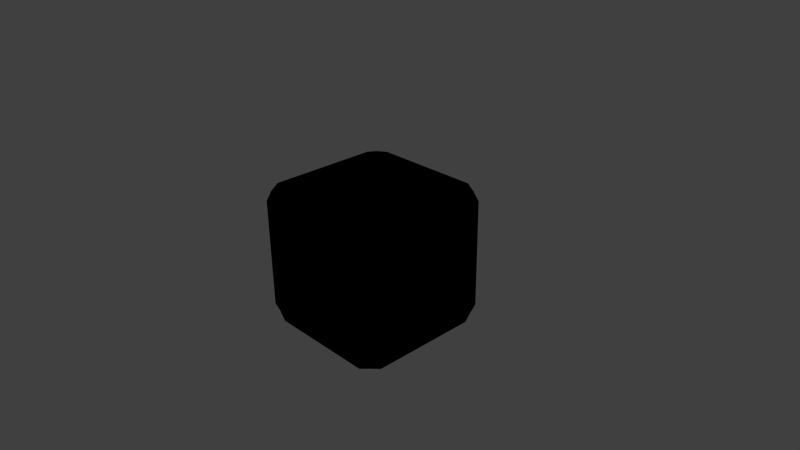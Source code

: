 # Source: shader_example_-_minimal_-_textured_and_semitransparent.blend  (saved by Blender 2.76.0; exported with 4.5.12 LTS)
import bpy
from mathutils import Matrix  # noqa: F401  (used for matrix-valued properties, if any)

bpy.ops.wm.read_factory_settings(use_empty=True)
scene = bpy.context.scene
scene.name = 'Scene'

# ---- collections
col_collection_1 = bpy.data.collections.new('Collection 1'); scene.collection.children.link(col_collection_1)

# ---- materials (node trees are filled in below, after node groups)
mat_material = bpy.data.materials.new('Material')
mat_material.alpha_threshold = 0.0
mat_material.use_transparent_shadow = False
mat_material.diffuse_color = (0.84, 0.84, 0.84, 1.0)
mat_material.specular_color = (0.997, 0.997, 0.997)
mat_material.roughness = 0.5
mat_material.specular_intensity = 0.77
mat_material.line_color = (0.0, 0.0, 0.0, 1.0)

# ---- material node trees
mat_material.use_nodes = True; mat_material.node_tree.nodes.clear()
_N = mat_material.node_tree.nodes; _L = mat_material.node_tree.links
n0 = _N.new('NodeUndefined'); n0.name = 'Geometry'; n0.location = (-492, 287)
n1 = _N.new('NodeUndefined'); n1.name = 'Material'; n1.location = (35, 389)
n1.inputs[1].default_value = (0.997, 0.997, 0.997, 1.0)
n1.inputs[2].default_value = 0.87
n2 = _N.new('NodeUndefined'); n2.name = 'Output'; n2.location = (358, 345)
n3 = _N.new('NodeUndefined'); n3.name = 'Texture'; n3.location = (-224, 397)
_L.new(n1.outputs[0], n2.inputs[0])
_L.new(n0.outputs[5], n1.inputs[3])
_L.new(n0.outputs[4], n3.inputs[0])
_L.new(n3.outputs[1], n1.inputs[0])
_L.new(n1.outputs[1], n2.inputs[1])

# ---- world
world_world = bpy.data.worlds.new('World'); scene.world = world_world
world_world.color = (0.05088, 0.05088, 0.05088)
world_world.use_sun_shadow = False
world_world.sun_shadow_jitter_overblur = 0.0
world_world.cycles.sampling_method = 'MANUAL'
world_world.cycles.sample_map_resolution = 256

# ---- cameras
cam_camera = bpy.data.cameras.new('Camera')
cam_camera.clip_end = 100.0
cam_camera.lens = 35.0
cam_camera.sensor_width = 32.0
cam_camera.sensor_height = 18.0
cam_camera.ortho_scale = 7.314
cam_camera.dof.focus_distance = 0.0
cam_camera.dof.aperture_fstop = 128.0

# ---- lights
light_lamp = bpy.data.lights.new('Lamp', 'POINT')
light_lamp.transmission_factor = 0.0
light_lamp.cutoff_distance = 30.0
light_lamp.energy = 100.0
light_lamp.shadow_buffer_clip_start = 1.001
light_lamp.shadow_soft_size = 0.1
light_lamp.shadow_maximum_resolution = 0.006
light_lamp.use_absolute_resolution = True
light_lamp.cycles.use_multiple_importance_sampling = False

# ---- meshes
me_cube = bpy.data.meshes.new('Cube')
me_cube.from_pydata([(0.25, 0.25, -1.0), (0.75, 0.25, -1.0), (0.25, 0.75, -1.0), (0.75, 0.75, -1.0), (0.25, -0.25, -1.0), (0.25, -0.75, -1.0), (0.75, -0.25, -1.0), (0.75, -0.75, -1.0), (-0.25, -0.25, -1.0), (-0.75, -0.25, -1.0), (-0.25, -0.75, -1.0), (-0.75, -0.75, -1.0), (-0.25, 0.25, -1.0), (-0.25, 0.75, -1.0), (-0.75, 0.25, -1.0), (-0.75, 0.75, -1.0), (0.25, 0.25, 1.0), (0.25, 0.75, 1.0), (0.75, 0.25, 1.0), (0.75, 0.75, 1.0), (-0.25, 0.25, 1.0), (-0.75, 0.25, 1.0), (-0.25, 0.75, 1.0), (-0.75, 0.75, 1.0), (-0.25, -0.25, 1.0), (-0.25, -0.75, 1.0), (-0.75, -0.25, 1.0), (-0.75, -0.75, 1.0), (0.25, -0.25, 1.0), (0.75, -0.25, 1.0), (0.25, -0.75, 1.0), (0.75, -0.75, 1.0), (1.0, 0.25, -0.25), (1.0, 0.75, -0.25), (1.0, 0.25, -0.75), (1.0, 0.75, -0.75), (1.0, 0.25, 0.25), (1.0, 0.25, 0.75), (1.0, 0.75, 0.25), (1.0, 0.75, 0.75), (1.0, -0.25, 0.25), (1.0, -0.75, 0.25), (1.0, -0.25, 0.75), (1.0, -0.75, 0.75), (1.0, -0.25, -0.25), (1.0, -0.25, -0.75), (1.0, -0.75, -0.25), (1.0, -0.75, -0.75), (0.25, -1.0, -0.25), (0.75, -1.0, -0.25), (0.25, -1.0, -0.75), (0.75, -1.0, -0.75), (0.25, -1.0, 0.25), (0.25, -1.0, 0.75), (0.75, -1.0, 0.25), (0.75, -1.0, 0.75), (-0.25, -1.0, 0.25), (-0.75, -1.0, 0.25), (-0.25, -1.0, 0.75), (-0.75, -1.0, 0.75), (-0.25, -1.0, -0.25), (-0.25, -1.0, -0.75), (-0.75, -1.0, -0.25), (-0.75, -1.0, -0.75), (-1.0, -0.25, -0.25), (-1.0, -0.75, -0.25), (-1.0, -0.25, -0.75), (-1.0, -0.75, -0.75), (-1.0, -0.25, 0.25), (-1.0, -0.25, 0.75), (-1.0, -0.75, 0.25), (-1.0, -0.75, 0.75), (-1.0, 0.25, 0.25), (-1.0, 0.75, 0.25), (-1.0, 0.25, 0.75), (-1.0, 0.75, 0.75), (-1.0, 0.25, -0.25), (-1.0, 0.25, -0.75), (-1.0, 0.75, -0.25), (-1.0, 0.75, -0.75), (0.25, 1.0, 0.25), (0.75, 1.0, 0.25), (0.25, 1.0, 0.75), (0.75, 1.0, 0.75), (0.25, 1.0, -0.25), (0.25, 1.0, -0.75), (0.75, 1.0, -0.25), (0.75, 1.0, -0.75), (-0.25, 1.0, -0.25), (-0.75, 1.0, -0.25), (-0.25, 1.0, -0.75), (-0.75, 1.0, -0.75), (-0.25, 1.0, 0.25), (-0.25, 1.0, 0.75), (-0.75, 1.0, 0.25), (-0.75, 1.0, 0.75), (0.25, 7.451e-08, -1.0), (0.75, 0.0, -1.0), (0.5, 0.25, -1.0), (0.25, 0.5, -1.0), (0.5, 0.75, -1.0), (0.75, 0.5, -1.0), (2.235e-08, -0.25, -1.0), (-3.353e-08, -0.75, -1.0), (0.25, -0.5, -1.0), (0.5, -0.25, -1.0), (0.75, -0.5, -1.0), (0.5, -0.75, -1.0), (-0.25, 1.453e-07, -1.0), (-0.75, 2.161e-07, -1.0), (-0.5, -0.25, -1.0), (-0.25, -0.5, -1.0), (-0.5, -0.75, -1.0), (-0.75, -0.5, -1.0), (8.941e-08, 0.25, -1.0), (1.527e-07, 0.75, -1.0), (-0.25, 0.5, -1.0), (-0.5, 0.25, -1.0), (-0.75, 0.5, -1.0), (-0.5, 0.75, -1.0), (-2.98e-08, 0.25, 1.0), (1.676e-07, 0.75, 1.0), (0.25, 0.5, 1.0), (0.5, 0.25, 1.0), (0.75, 0.5, 1.0), (0.5, 0.75, 1.0), (-0.25, -8.941e-08, 1.0), (-0.75, 8.941e-08, 1.0), (-0.5, 0.25, 1.0), (-0.25, 0.5, 1.0), (-0.5, 0.75, 1.0), (-0.75, 0.5, 1.0), (-2.123e-07, -0.25, 1.0), (-4.023e-07, -0.75, 1.0), (-0.25, -0.5, 1.0), (-0.5, -0.25, 1.0), (-0.75, -0.5, 1.0), (-0.5, -0.75, 1.0), (0.25, -2.794e-07, 1.0), (0.75, -4.731e-07, 1.0), (0.5, -0.25, 1.0), (0.25, -0.5, 1.0), (0.5, -0.75, 1.0), (0.75, -0.5, 1.0), (1.0, 0.25, 0.0), (1.0, 0.75, 0.0), (1.0, 0.5, -0.25), (1.0, 0.25, -0.5), (1.0, 0.5, -0.75), (1.0, 0.75, -0.5), (1.0, -3.427e-07, 0.25), (1.0, -4.806e-07, 0.75), (1.0, 0.25, 0.5), (1.0, 0.5, 0.25), (1.0, 0.75, 0.5), (1.0, 0.5, 0.75), (1.0, -0.25, 0.0), (1.0, -0.75, 0.0), (1.0, -0.5, 0.25), (1.0, -0.25, 0.5), (1.0, -0.5, 0.75), (1.0, -0.75, 0.5), (1.0, -2.235e-07, -0.25), (1.0, -8.941e-08, -0.75), (1.0, -0.25, -0.5), (1.0, -0.5, -0.25), (1.0, -0.75, -0.5), (1.0, -0.5, -0.75), (0.25, -1.0, 0.0), (0.75, -1.0, 0.0), (0.5, -1.0, -0.25), (0.25, -1.0, -0.5), (0.5, -1.0, -0.75), (0.75, -1.0, -0.5), (-3.502e-07, -1.0, 0.25), (-4.545e-07, -1.0, 0.75), (0.25, -1.0, 0.5), (0.5, -1.0, 0.25), (0.75, -1.0, 0.5), (0.5, -1.0, 0.75), (-0.25, -1.0, 0.0), (-0.75, -1.0, 0.0), (-0.5, -1.0, 0.25), (-0.25, -1.0, 0.5), (-0.5, -1.0, 0.75), (-0.75, -1.0, 0.5), (-2.384e-07, -1.0, -0.25), (-1.192e-07, -1.0, -0.75), (-0.25, -1.0, -0.5), (-0.5, -1.0, -0.25), (-0.75, -1.0, -0.5), (-0.5, -1.0, -0.75), (-1.0, -0.25, 0.0), (-1.0, -0.75, 0.0), (-1.0, -0.5, -0.25), (-1.0, -0.25, -0.5), (-1.0, -0.5, -0.75), (-1.0, -0.75, -0.5), (-1.0, 2.198e-07, 0.25), (-1.0, 1.974e-07, 0.75), (-1.0, -0.25, 0.5), (-1.0, -0.5, 0.25), (-1.0, -0.75, 0.5), (-1.0, -0.5, 0.75), (-1.0, 0.25, 0.0), (-1.0, 0.75, 0.0), (-1.0, 0.5, 0.25), (-1.0, 0.25, 0.5), (-1.0, 0.5, 0.75), (-1.0, 0.75, 0.5), (-1.0, 2.272e-07, -0.25), (-1.0, 2.347e-07, -0.75), (-1.0, 0.25, -0.5), (-1.0, 0.5, -0.25), (-1.0, 0.75, -0.5), (-1.0, 0.5, -0.75), (0.25, 1.0, 0.0), (0.75, 1.0, 0.0), (0.5, 1.0, 0.25), (0.25, 1.0, 0.5), (0.5, 1.0, 0.75), (0.75, 1.0, 0.5), (2.123e-07, 1.0, -0.25), (1.9e-07, 1.0, -0.75), (0.25, 1.0, -0.5), (0.5, 1.0, -0.25), (0.75, 1.0, -0.5), (0.5, 1.0, -0.75), (-0.25, 1.0, 0.0), (-0.75, 1.0, 0.0), (-0.5, 1.0, -0.25), (-0.25, 1.0, -0.5), (-0.5, 1.0, -0.75), (-0.75, 1.0, -0.5), (2.347e-07, 1.0, 0.25), (2.57e-07, 1.0, 0.75), (-0.25, 1.0, 0.5), (-0.5, 1.0, 0.25), (-0.75, 1.0, 0.5), (-0.5, 1.0, 0.75), (0.9375, 0.75, -0.9375), (0.9375, 0.25, -0.9375), (0.9375, -0.25, -0.9375), (0.9375, -0.75, -0.9375), (0.75, 0.9375, -0.9375), (0.25, 0.9375, -0.9375), (-0.25, 0.9375, -0.9375), (-0.75, 0.9375, -0.9375), (0.9375, 0.9375, -0.75), (0.9375, 0.9375, -0.25), (0.9375, 0.9375, 0.25), (0.9375, 0.9375, 0.75), (0.75, -0.9375, -0.9375), (0.25, -0.9375, -0.9375), (-0.25, -0.9375, -0.9375), (-0.75, -0.9375, -0.9375), (0.9375, -0.9375, -0.75), (0.9375, -0.9375, -0.25), (0.9375, -0.9375, 0.25), (0.9375, -0.9375, 0.75), (-0.9375, -0.75, -0.9375), (-0.9375, -0.25, -0.9375), (-0.9375, 0.25, -0.9375), (-0.9375, 0.75, -0.9375), (-0.9375, -0.9375, -0.75), (-0.9375, -0.9375, -0.25), (-0.9375, -0.9375, 0.25), (-0.9375, -0.9375, 0.75), (-0.9375, 0.9375, -0.75), (-0.9375, 0.9375, -0.25), (-0.9375, 0.9375, 0.25), (-0.9375, 0.9375, 0.75), (0.9375, 0.75, 0.9375), (0.9375, 0.25, 0.9375), (0.9375, -0.25, 0.9375), (0.9375, -0.75, 0.9375), (0.75, 0.9375, 0.9375), (0.25, 0.9375, 0.9375), (-0.25, 0.9375, 0.9375), (-0.75, 0.9375, 0.9375), (0.75, -0.9375, 0.9375), (0.25, -0.9375, 0.9375), (-0.25, -0.9375, 0.9375), (-0.75, -0.9375, 0.9375), (-0.9375, -0.75, 0.9375), (-0.9375, -0.25, 0.9375), (-0.9375, 0.25, 0.9375), (-0.9375, 0.75, 0.9375), (5.402e-08, 1.118e-07, -1.0), (0.5, 3.632e-08, -1.0), (-1.863e-09, -0.5, -1.0), (-0.5, 1.807e-07, -1.0), (1.201e-07, 0.5, -1.0), (0.5, 0.5, -1.0), (0.5, -0.5, -1.0), (-0.5, -0.5, -1.0), (-0.5, 0.5, -1.0), (-1.22e-07, -1.825e-07, 1.0), (6.799e-08, 0.5, 1.0), (-0.5, 0.0, 1.0), (-3.073e-07, -0.5, 1.0), (0.5, -3.744e-07, 1.0), (0.5, 0.5, 1.0), (-0.5, 0.5, 1.0), (-0.5, -0.5, 1.0), (0.5, -0.5, 1.0), (1.0, -2.827e-07, 0.0), (1.0, 0.5, 0.0), (1.0, -4.061e-07, 0.5), (1.0, -0.5, 0.0), (1.0, -1.565e-07, -0.5), (1.0, 0.5, -0.5), (1.0, 0.5, 0.5), (1.0, -0.5, 0.5), (1.0, -0.5, -0.5), (-2.887e-07, -1.0, 0.0), (0.5, -1.0, 0.0), (-4.042e-07, -1.0, 0.5), (-0.5, -1.0, 0.0), (-1.788e-07, -1.0, -0.5), (0.5, -1.0, -0.5), (0.5, -1.0, 0.5), (-0.5, -1.0, 0.5), (-0.5, -1.0, -0.5), (-1.0, 2.24e-07, 0.0), (-1.0, -0.5, 0.0), (-1.0, 2.086e-07, 0.5), (-1.0, 0.5, 0.0), (-1.0, 2.291e-07, -0.5), (-1.0, -0.5, -0.5), (-1.0, -0.5, 0.5), (-1.0, 0.5, 0.5), (-1.0, 0.5, -0.5), (2.291e-07, 1.0, 0.0), (0.5, 1.0, 0.0), (1.965e-07, 1.0, -0.5), (-0.5, 1.0, 0.0), (2.449e-07, 1.0, 0.5), (0.5, 1.0, 0.5), (0.5, 1.0, -0.5), (-0.5, 1.0, -0.5), (-0.5, 1.0, 0.5), (0.9375, 0.5, -0.9375), (0.9375, -4.005e-08, -0.9375), (0.9375, -0.5, -0.9375), (0.5, 0.9375, -0.9375), (1.76e-07, 0.9375, -0.9375), (-0.5, 0.9375, -0.9375), (0.9375, 0.9375, -0.5), (0.9375, 0.9375, 0.0), (0.9375, 0.9375, 0.5), (0.5, -0.9375, -0.9375), (-6.985e-08, -0.9375, -0.9375), (-0.5, -0.9375, -0.9375), (0.9375, -0.9375, -0.5), (0.9375, -0.9375, 0.0), (0.9375, -0.9375, 0.5), (-0.9375, -0.5, -0.9375), (-0.9375, 2.403e-07, -0.9375), (-0.9375, 0.5, -0.9375), (-0.9375, -0.9375, -0.5), (-0.9375, -0.9375, 0.0), (-0.9375, -0.9375, 0.5), (-0.9375, 0.9375, -0.5), (-0.9375, 0.9375, 0.0), (-0.9375, 0.9375, 0.5), (0.9375, 0.5, 0.9375), (0.9375, -5.215e-07, 0.9375), (0.9375, -0.5, 0.9375), (0.5, 0.9375, 0.9375), (2.412e-07, 0.9375, 0.9375), (-0.5, 0.9375, 0.9375), (0.5, -0.9375, 0.9375), (-4.675e-07, -0.9375, 0.9375), (-0.5, -0.9375, 0.9375), (-0.9375, -0.5, 0.9375), (-0.9375, 1.63e-07, 0.9375), (-0.9375, 0.5, 0.9375), (0.8889, 0.8889, -0.8889), (0.8889, -0.8889, -0.8889), (-0.8889, -0.8889, -0.8889), (-0.8889, 0.8889, -0.8889), (0.8889, 0.8889, 0.8889), (0.8889, -0.8889, 0.8889), (-0.8889, -0.8889, 0.8889), (-0.8889, 0.8889, 0.8889)], [], [(0, 96, 288, 114), (0, 114, 292, 99), (0, 99, 293, 98), (0, 98, 289, 96), (1, 97, 289, 98), (1, 98, 293, 101), (1, 101, 342, 241), (1, 241, 343, 97), (2, 99, 292, 115), (2, 115, 346, 245), (2, 245, 345, 100), (2, 100, 293, 99), (3, 101, 293, 100), (3, 100, 345, 244), (3, 244, 378, 240), (3, 240, 342, 101), (4, 102, 288, 96), (4, 96, 289, 105), (4, 105, 294, 104), (4, 104, 290, 102), (5, 103, 290, 104), (5, 104, 294, 107), (5, 107, 351, 253), (5, 253, 352, 103), (6, 105, 289, 97), (6, 97, 343, 242), (6, 242, 344, 106), (6, 106, 294, 105), (7, 107, 294, 106), (7, 106, 344, 243), (7, 243, 379, 252), (7, 252, 351, 107), (8, 108, 288, 102), (8, 102, 290, 111), (8, 111, 295, 110), (8, 110, 291, 108), (9, 109, 291, 110), (9, 110, 295, 113), (9, 113, 357, 261), (9, 261, 358, 109), (10, 111, 290, 103), (10, 103, 352, 254), (10, 254, 353, 112), (10, 112, 295, 111), (11, 113, 295, 112), (11, 112, 353, 255), (11, 255, 380, 260), (11, 260, 357, 113), (12, 114, 288, 108), (12, 108, 291, 117), (12, 117, 296, 116), (12, 116, 292, 114), (13, 115, 292, 116), (13, 116, 296, 119), (13, 119, 347, 246), (13, 246, 346, 115), (14, 117, 291, 109), (14, 109, 358, 262), (14, 262, 359, 118), (14, 118, 296, 117), (15, 119, 296, 118), (15, 118, 359, 263), (15, 263, 381, 247), (15, 247, 347, 119), (16, 120, 297, 138), (16, 138, 301, 123), (16, 123, 302, 122), (16, 122, 298, 120), (17, 121, 298, 122), (17, 122, 302, 125), (17, 125, 369, 277), (17, 277, 370, 121), (18, 123, 301, 139), (18, 139, 367, 273), (18, 273, 366, 124), (18, 124, 302, 123), (19, 125, 302, 124), (19, 124, 366, 272), (19, 272, 382, 276), (19, 276, 369, 125), (20, 126, 297, 120), (20, 120, 298, 129), (20, 129, 303, 128), (20, 128, 299, 126), (21, 127, 299, 128), (21, 128, 303, 131), (21, 131, 377, 286), (21, 286, 376, 127), (22, 129, 298, 121), (22, 121, 370, 278), (22, 278, 371, 130), (22, 130, 303, 129), (23, 131, 303, 130), (23, 130, 371, 279), (23, 279, 385, 287), (23, 287, 377, 131), (24, 132, 297, 126), (24, 126, 299, 135), (24, 135, 304, 134), (24, 134, 300, 132), (25, 133, 300, 134), (25, 134, 304, 137), (25, 137, 374, 282), (25, 282, 373, 133), (26, 135, 299, 127), (26, 127, 376, 285), (26, 285, 375, 136), (26, 136, 304, 135), (27, 137, 304, 136), (27, 136, 375, 284), (27, 284, 384, 283), (27, 283, 374, 137), (28, 138, 297, 132), (28, 132, 300, 141), (28, 141, 305, 140), (28, 140, 301, 138), (29, 139, 301, 140), (29, 140, 305, 143), (29, 143, 368, 274), (29, 274, 367, 139), (30, 141, 300, 133), (30, 133, 373, 281), (30, 281, 372, 142), (30, 142, 305, 141), (31, 143, 305, 142), (31, 142, 372, 280), (31, 280, 383, 275), (31, 275, 368, 143), (32, 144, 306, 162), (32, 162, 310, 147), (32, 147, 311, 146), (32, 146, 307, 144), (33, 145, 307, 146), (33, 146, 311, 149), (33, 149, 348, 249), (33, 249, 349, 145), (34, 147, 310, 163), (34, 163, 343, 241), (34, 241, 342, 148), (34, 148, 311, 147), (35, 149, 311, 148), (35, 148, 342, 240), (35, 240, 378, 248), (35, 248, 348, 149), (36, 150, 306, 144), (36, 144, 307, 153), (36, 153, 312, 152), (36, 152, 308, 150), (37, 151, 308, 152), (37, 152, 312, 155), (37, 155, 366, 273), (37, 273, 367, 151), (38, 153, 307, 145), (38, 145, 349, 250), (38, 250, 350, 154), (38, 154, 312, 153), (39, 155, 312, 154), (39, 154, 350, 251), (39, 251, 382, 272), (39, 272, 366, 155), (40, 156, 306, 150), (40, 150, 308, 159), (40, 159, 313, 158), (40, 158, 309, 156), (41, 157, 309, 158), (41, 158, 313, 161), (41, 161, 356, 258), (41, 258, 355, 157), (42, 159, 308, 151), (42, 151, 367, 274), (42, 274, 368, 160), (42, 160, 313, 159), (43, 161, 313, 160), (43, 160, 368, 275), (43, 275, 383, 259), (43, 259, 356, 161), (44, 162, 306, 156), (44, 156, 309, 165), (44, 165, 314, 164), (44, 164, 310, 162), (45, 163, 310, 164), (45, 164, 314, 167), (45, 167, 344, 242), (45, 242, 343, 163), (46, 165, 309, 157), (46, 157, 355, 257), (46, 257, 354, 166), (46, 166, 314, 165), (47, 167, 314, 166), (47, 166, 354, 256), (47, 256, 379, 243), (47, 243, 344, 167), (48, 168, 315, 186), (48, 186, 319, 171), (48, 171, 320, 170), (48, 170, 316, 168), (49, 169, 316, 170), (49, 170, 320, 173), (49, 173, 354, 257), (49, 257, 355, 169), (50, 171, 319, 187), (50, 187, 352, 253), (50, 253, 351, 172), (50, 172, 320, 171), (51, 173, 320, 172), (51, 172, 351, 252), (51, 252, 379, 256), (51, 256, 354, 173), (52, 174, 315, 168), (52, 168, 316, 177), (52, 177, 321, 176), (52, 176, 317, 174), (53, 175, 317, 176), (53, 176, 321, 179), (53, 179, 372, 281), (53, 281, 373, 175), (54, 177, 316, 169), (54, 169, 355, 258), (54, 258, 356, 178), (54, 178, 321, 177), (55, 179, 321, 178), (55, 178, 356, 259), (55, 259, 383, 280), (55, 280, 372, 179), (56, 180, 315, 174), (56, 174, 317, 183), (56, 183, 322, 182), (56, 182, 318, 180), (57, 181, 318, 182), (57, 182, 322, 185), (57, 185, 362, 266), (57, 266, 361, 181), (58, 183, 317, 175), (58, 175, 373, 282), (58, 282, 374, 184), (58, 184, 322, 183), (59, 185, 322, 184), (59, 184, 374, 283), (59, 283, 384, 267), (59, 267, 362, 185), (60, 186, 315, 180), (60, 180, 318, 189), (60, 189, 323, 188), (60, 188, 319, 186), (61, 187, 319, 188), (61, 188, 323, 191), (61, 191, 353, 254), (61, 254, 352, 187), (62, 189, 318, 181), (62, 181, 361, 265), (62, 265, 360, 190), (62, 190, 323, 189), (63, 191, 323, 190), (63, 190, 360, 264), (63, 264, 380, 255), (63, 255, 353, 191), (64, 192, 324, 210), (64, 210, 328, 195), (64, 195, 329, 194), (64, 194, 325, 192), (65, 193, 325, 194), (65, 194, 329, 197), (65, 197, 360, 265), (65, 265, 361, 193), (66, 195, 328, 211), (66, 211, 358, 261), (66, 261, 357, 196), (66, 196, 329, 195), (67, 197, 329, 196), (67, 196, 357, 260), (67, 260, 380, 264), (67, 264, 360, 197), (68, 198, 324, 192), (68, 192, 325, 201), (68, 201, 330, 200), (68, 200, 326, 198), (69, 199, 326, 200), (69, 200, 330, 203), (69, 203, 375, 285), (69, 285, 376, 199), (70, 201, 325, 193), (70, 193, 361, 266), (70, 266, 362, 202), (70, 202, 330, 201), (71, 203, 330, 202), (71, 202, 362, 267), (71, 267, 384, 284), (71, 284, 375, 203), (72, 204, 324, 198), (72, 198, 326, 207), (72, 207, 331, 206), (72, 206, 327, 204), (73, 205, 327, 206), (73, 206, 331, 209), (73, 209, 365, 270), (73, 270, 364, 205), (74, 207, 326, 199), (74, 199, 376, 286), (74, 286, 377, 208), (74, 208, 331, 207), (75, 209, 331, 208), (75, 208, 377, 287), (75, 287, 385, 271), (75, 271, 365, 209), (76, 210, 324, 204), (76, 204, 327, 213), (76, 213, 332, 212), (76, 212, 328, 210), (77, 211, 328, 212), (77, 212, 332, 215), (77, 215, 359, 262), (77, 262, 358, 211), (78, 213, 327, 205), (78, 205, 364, 269), (78, 269, 363, 214), (78, 214, 332, 213), (79, 215, 332, 214), (79, 214, 363, 268), (79, 268, 381, 263), (79, 263, 359, 215), (80, 216, 333, 234), (80, 234, 337, 219), (80, 219, 338, 218), (80, 218, 334, 216), (81, 217, 334, 218), (81, 218, 338, 221), (81, 221, 350, 250), (81, 250, 349, 217), (82, 219, 337, 235), (82, 235, 370, 277), (82, 277, 369, 220), (82, 220, 338, 219), (83, 221, 338, 220), (83, 220, 369, 276), (83, 276, 382, 251), (83, 251, 350, 221), (84, 222, 333, 216), (84, 216, 334, 225), (84, 225, 339, 224), (84, 224, 335, 222), (85, 223, 335, 224), (85, 224, 339, 227), (85, 227, 345, 245), (85, 245, 346, 223), (86, 225, 334, 217), (86, 217, 349, 249), (86, 249, 348, 226), (86, 226, 339, 225), (87, 227, 339, 226), (87, 226, 348, 248), (87, 248, 378, 244), (87, 244, 345, 227), (88, 228, 333, 222), (88, 222, 335, 231), (88, 231, 340, 230), (88, 230, 336, 228), (89, 229, 336, 230), (89, 230, 340, 233), (89, 233, 363, 269), (89, 269, 364, 229), (90, 231, 335, 223), (90, 223, 346, 246), (90, 246, 347, 232), (90, 232, 340, 231), (91, 233, 340, 232), (91, 232, 347, 247), (91, 247, 381, 268), (91, 268, 363, 233), (92, 234, 333, 228), (92, 228, 336, 237), (92, 237, 341, 236), (92, 236, 337, 234), (93, 235, 337, 236), (93, 236, 341, 239), (93, 239, 371, 278), (93, 278, 370, 235), (94, 237, 336, 229), (94, 229, 364, 270), (94, 270, 365, 238), (94, 238, 341, 237), (95, 239, 341, 238), (95, 238, 365, 271), (95, 271, 385, 279), (95, 279, 371, 239)])
_uv = me_cube.uv_layers.new(name='UVMap')
_uv.uv.foreach_set('vector', [0.125, 0.7917, 0.1667, 0.7917, 0.1667, 0.8333, 0.125, 0.8333, 0.125, 0.7917, 0.125, 0.8333, 0.08333, 0.8333, 0.08333, 0.7917, 0.125, 0.7917, 0.08333, 0.7917, 0.08333, 0.75, 0.125, 0.75, 0.125, 0.7917, 0.125, 0.75, 0.1667, 0.75, 0.1667, 0.7917, 0.125, 0.7083, 0.1667, 0.7083, 0.1667, 0.75, 0.125, 0.75, 0.125, 0.7083, 0.125, 0.75, 0.08333, 0.75, 0.08333, 0.7083, 0.125, 0.7083, 0.08333, 0.7083, 0.08333, 0.6667, 0.125, 0.6667, 0.125, 0.7083, 0.125, 0.6667, 0.1667, 0.6667, 0.1667, 0.7083, 0.04167, 0.7917, 0.08333, 0.7917, 0.08333, 0.8333, 0.04167, 0.8333, 0.04167, 0.7917, 0.04167, 0.8333, 9.74e-09, 0.8333, 1.203e-08, 0.7917, 0.04167, 0.7917, 1.203e-08, 0.7917, 1.426e-08, 0.75, 0.04167, 0.75, 0.04167, 0.7917, 0.04167, 0.75, 0.08333, 0.75, 0.08333, 0.7917, 0.04167, 0.7083, 0.08333, 0.7083, 0.08333, 0.75, 0.04167, 0.75, 0.04167, 0.7083, 0.04167, 0.75, 1.426e-08, 0.75, 1.645e-08, 0.7083, 0.04167, 0.7083, 1.645e-08, 0.7083, 1.863e-08, 0.6667, 0.04167, 0.6667, 0.04167, 0.7083, 0.04167, 0.6667, 0.08333, 0.6667, 0.08333, 0.7083, 0.2083, 0.7917, 0.2083, 0.8333, 0.1667, 0.8333, 0.1667, 0.7917, 0.2083, 0.7917, 0.1667, 0.7917, 0.1667, 0.75, 0.2083, 0.75, 0.2083, 0.7917, 0.2083, 0.75, 0.25, 0.75, 0.25, 0.7917, 0.2083, 0.7917, 0.25, 0.7917, 0.25, 0.8333, 0.2083, 0.8333, 0.2917, 0.7917, 0.2917, 0.8333, 0.25, 0.8333, 0.25, 0.7917, 0.2917, 0.7917, 0.25, 0.7917, 0.25, 0.75, 0.2917, 0.75, 0.2917, 0.7917, 0.2917, 0.75, 0.3333, 0.75, 0.3333, 0.7917, 0.2917, 0.7917, 0.3333, 0.7917, 0.3333, 0.8333, 0.2917, 0.8333, 0.2083, 0.7083, 0.2083, 0.75, 0.1667, 0.75, 0.1667, 0.7083, 0.2083, 0.7083, 0.1667, 0.7083, 0.1667, 0.6667, 0.2083, 0.6667, 0.2083, 0.7083, 0.2083, 0.6667, 0.25, 0.6667, 0.25, 0.7083, 0.2083, 0.7083, 0.25, 0.7083, 0.25, 0.75, 0.2083, 0.75, 0.2917, 0.7083, 0.2917, 0.75, 0.25, 0.75, 0.25, 0.7083, 0.2917, 0.7083, 0.25, 0.7083, 0.25, 0.6667, 0.2917, 0.6667, 0.2917, 0.7083, 0.2917, 0.6667, 0.3333, 0.6667, 0.3333, 0.7083, 0.2917, 0.7083, 0.3333, 0.7083, 0.3333, 0.75, 0.2917, 0.75, 0.2083, 0.875, 0.1667, 0.875, 0.1667, 0.8333, 0.2083, 0.8333, 0.2083, 0.875, 0.2083, 0.8333, 0.25, 0.8333, 0.25, 0.875, 0.2083, 0.875, 0.25, 0.875, 0.25, 0.9167, 0.2083, 0.9167, 0.2083, 0.875, 0.2083, 0.9167, 0.1667, 0.9167, 0.1667, 0.875, 0.2083, 0.9583, 0.1667, 0.9583, 0.1667, 0.9167, 0.2083, 0.9167, 0.2083, 0.9583, 0.2083, 0.9167, 0.25, 0.9167, 0.25, 0.9583, 0.2083, 0.9583, 0.25, 0.9583, 0.25, 1.0, 0.2083, 1.0, 0.2083, 0.9583, 0.2083, 1.0, 0.1667, 1.0, 0.1667, 0.9583, 0.2917, 0.875, 0.25, 0.875, 0.25, 0.8333, 0.2917, 0.8333, 0.2917, 0.875, 0.2917, 0.8333, 0.3333, 0.8333, 0.3333, 0.875, 0.2917, 0.875, 0.3333, 0.875, 0.3333, 0.9167, 0.2917, 0.9167, 0.2917, 0.875, 0.2917, 0.9167, 0.25, 0.9167, 0.25, 0.875, 0.2917, 0.9583, 0.25, 0.9583, 0.25, 0.9167, 0.2917, 0.9167, 0.2917, 0.9583, 0.2917, 0.9167, 0.3333, 0.9167, 0.3333, 0.9583, 0.2917, 0.9583, 0.3333, 0.9583, 0.3333, 1.0, 0.2917, 1.0, 0.2917, 0.9583, 0.2917, 1.0, 0.25, 1.0, 0.25, 0.9583, 0.125, 0.875, 0.125, 0.8333, 0.1667, 0.8333, 0.1667, 0.875, 0.125, 0.875, 0.1667, 0.875, 0.1667, 0.9167, 0.125, 0.9167, 0.125, 0.875, 0.125, 0.9167, 0.08333, 0.9167, 0.08333, 0.875, 0.125, 0.875, 0.08333, 0.875, 0.08333, 0.8333, 0.125, 0.8333, 0.04167, 0.875, 0.04167, 0.8333, 0.08333, 0.8333, 0.08333, 0.875, 0.04167, 0.875, 0.08333, 0.875, 0.08333, 0.9167, 0.04167, 0.9167, 0.04167, 0.875, 0.04167, 0.9167, 4.948e-09, 0.9167, 7.373e-09, 0.875, 0.04167, 0.875, 7.373e-09, 0.875, 9.74e-09, 0.8333, 0.04167, 0.8333, 0.125, 0.9583, 0.125, 0.9167, 0.1667, 0.9167, 0.1667, 0.9583, 0.125, 0.9583, 0.1667, 0.9583, 0.1667, 1.0, 0.125, 1.0, 0.125, 0.9583, 0.125, 1.0, 0.08333, 1.0, 0.08333, 0.9583, 0.125, 0.9583, 0.08333, 0.9583, 0.08333, 0.9167, 0.125, 0.9167, 0.04167, 0.9583, 0.04167, 0.9167, 0.08333, 0.9167, 0.08333, 0.9583, 0.04167, 0.9583, 0.08333, 0.9583, 0.08333, 1.0, 0.04167, 1.0, 0.04167, 0.9583, 0.04167, 1.0, 0.0, 1.0, 2.484e-09, 0.9583, 0.04167, 0.9583, 2.484e-09, 0.9583, 4.948e-09, 0.9167, 0.04167, 0.9167, 0.2083, 0.4583, 0.2083, 0.5, 0.1667, 0.5, 0.1667, 0.4583, 0.2083, 0.4583, 0.1667, 0.4583, 0.1667, 0.4167, 0.2083, 0.4167, 0.2083, 0.4583, 0.2083, 0.4167, 0.25, 0.4167, 0.25, 0.4583, 0.2083, 0.4583, 0.25, 0.4583, 0.25, 0.5, 0.2083, 0.5, 0.2917, 0.4583, 0.2917, 0.5, 0.25, 0.5, 0.25, 0.4583, 0.2917, 0.4583, 0.25, 0.4583, 0.25, 0.4167, 0.2917, 0.4167, 0.2917, 0.4583, 0.2917, 0.4167, 0.3333, 0.4167, 0.3333, 0.4583, 0.2917, 0.4583, 0.3333, 0.4583, 0.3333, 0.5, 0.2917, 0.5, 0.2083, 0.375, 0.2083, 0.4167, 0.1667, 0.4167, 0.1667, 0.375, 0.2083, 0.375, 0.1667, 0.375, 0.1667, 0.3333, 0.2083, 0.3333, 0.2083, 0.375, 0.2083, 0.3333, 0.25, 0.3333, 0.25, 0.375, 0.2083, 0.375, 0.25, 0.375, 0.25, 0.4167, 0.2083, 0.4167, 0.2917, 0.375, 0.2917, 0.4167, 0.25, 0.4167, 0.25, 0.375, 0.2917, 0.375, 0.25, 0.375, 0.25, 0.3333, 0.2917, 0.3333, 0.2917, 0.375, 0.2917, 0.3333, 0.3229, 0.3229, 0.3333, 0.375, 0.2917, 0.375, 0.3333, 0.375, 0.3333, 0.4167, 0.2917, 0.4167, 0.2083, 0.5417, 0.1667, 0.5417, 0.1667, 0.5, 0.2083, 0.5, 0.2083, 0.5417, 0.2083, 0.5, 0.25, 0.5, 0.25, 0.5417, 0.2083, 0.5417, 0.25, 0.5417, 0.25, 0.5833, 0.2083, 0.5833, 0.2083, 0.5417, 0.2083, 0.5833, 0.1667, 0.5833, 0.1667, 0.5417, 0.2083, 0.625, 0.1667, 0.625, 0.1667, 0.5833, 0.2083, 0.5833, 0.2083, 0.625, 0.2083, 0.5833, 0.25, 0.5833, 0.25, 0.625, 0.2083, 0.625, 0.25, 0.625, 0.25, 0.6667, 0.2083, 0.6667, 0.2083, 0.625, 0.2083, 0.6667, 0.1667, 0.6667, 0.1667, 0.625, 0.2917, 0.5417, 0.25, 0.5417, 0.25, 0.5, 0.2917, 0.5, 0.2917, 0.5417, 0.2917, 0.5, 0.3333, 0.5, 0.3333, 0.5417, 0.2917, 0.5417, 0.3333, 0.5417, 0.3333, 0.5833, 0.2917, 0.5833, 0.2917, 0.5417, 0.2917, 0.5833, 0.25, 0.5833, 0.25, 0.5417, 0.2917, 0.625, 0.25, 0.625, 0.25, 0.5833, 0.2917, 0.5833, 0.2917, 0.625, 0.2917, 0.5833, 0.3333, 0.5833, 0.3333, 0.625, 0.2917, 0.625, 0.3333, 0.625, 0.3333, 0.6667, 0.2917, 0.6667, 0.2917, 0.625, 0.2917, 0.6667, 0.25, 0.6667, 0.25, 0.625, 0.125, 0.5417, 0.125, 0.5, 0.1667, 0.5, 0.1667, 0.5417, 0.125, 0.5417, 0.1667, 0.5417, 0.1667, 0.5833, 0.125, 0.5833, 0.125, 0.5417, 0.125, 0.5833, 0.08333, 0.5833, 0.08333, 0.5417, 0.125, 0.5417, 0.08333, 0.5417, 0.08333, 0.5, 0.125, 0.5, 0.04167, 0.5417, 0.04167, 0.5, 0.08333, 0.5, 0.08333, 0.5417, 0.04167, 0.5417, 0.08333, 0.5417, 0.08333, 0.5833, 0.04167, 0.5833, 0.04167, 0.5417, 0.04167, 0.5833, 3.661e-08, 0.5833, 3.066e-08, 0.5417, 0.04167, 0.5417, 3.066e-08, 0.5417, 2.464e-08, 0.5, 0.04167, 0.5, 0.125, 0.625, 0.125, 0.5833, 0.1667, 0.5833, 0.1667, 0.625, 0.125, 0.625, 0.1667, 0.625, 0.1667, 0.6667, 0.125, 0.6667, 0.125, 0.625, 0.125, 0.6667, 0.08333, 0.6667, 0.08333, 0.625, 0.125, 0.625, 0.08333, 0.625, 0.08333, 0.5833, 0.125, 0.5833, 0.04167, 0.625, 0.04167, 0.5833, 0.08333, 0.5833, 0.08333, 0.625, 0.04167, 0.625, 0.08333, 0.625, 0.08333, 0.6667, 0.04167, 0.6667, 0.04167, 0.625, 0.04167, 0.6667, 4.843e-08, 0.6667, 4.253e-08, 0.625, 0.04167, 0.625, 4.253e-08, 0.625, 3.661e-08, 0.5833, 0.04167, 0.5833, 0.125, 0.4583, 0.1667, 0.4583, 0.1667, 0.5, 0.125, 0.5, 0.125, 0.4583, 0.125, 0.5, 0.08333, 0.5, 0.08333, 0.4583, 0.125, 0.4583, 0.08333, 0.4583, 0.08333, 0.4167, 0.125, 0.4167, 0.125, 0.4583, 0.125, 0.4167, 0.1667, 0.4167, 0.1667, 0.4583, 0.125, 0.375, 0.1667, 0.375, 0.1667, 0.4167, 0.125, 0.4167, 0.125, 0.375, 0.125, 0.4167, 0.08333, 0.4167, 0.08333, 0.375, 0.125, 0.375, 0.08333, 0.375, 0.08333, 0.3333, 0.125, 0.3333, 0.125, 0.375, 0.125, 0.3333, 0.1667, 0.3333, 0.1667, 0.375, 0.04167, 0.4583, 0.08333, 0.4583, 0.08333, 0.5, 0.04167, 0.5, 0.04167, 0.4583, 0.04167, 0.5, 2.464e-08, 0.5, 1.855e-08, 0.4583, 0.04167, 0.4583, 1.855e-08, 0.4583, 1.24e-08, 0.4167, 0.04167, 0.4167, 0.04167, 0.4583, 0.04167, 0.4167, 0.08333, 0.4167, 0.08333, 0.4583, 0.04167, 0.375, 0.08333, 0.375, 0.08333, 0.4167, 0.04167, 0.4167, 0.04167, 0.375, 0.04167, 0.4167, 1.24e-08, 0.4167, 6.209e-09, 0.375, 0.04167, 0.375, 6.209e-09, 0.375, 0.0, 0.3333, 0.04167, 0.3333, 0.04167, 0.375, 0.04167, 0.3333, 0.08333, 0.3333, 0.08333, 0.375, 0.5417, 0.2083, 0.5, 0.2083, 0.5, 0.1667, 0.5417, 0.1667, 0.5417, 0.2083, 0.5417, 0.1667, 0.5833, 0.1667, 0.5833, 0.2083, 0.5417, 0.2083, 0.5833, 0.2083, 0.5833, 0.25, 0.5417, 0.25, 0.5417, 0.2083, 0.5417, 0.25, 0.5, 0.25, 0.5, 0.2083, 0.5417, 0.2917, 0.5, 0.2917, 0.5, 0.25, 0.5417, 0.25, 0.5417, 0.2917, 0.5417, 0.25, 0.5833, 0.25, 0.5833, 0.2917, 0.5417, 0.2917, 0.5833, 0.2917, 0.5833, 0.3333, 0.5417, 0.3333, 0.5417, 0.2917, 0.5417, 0.3333, 0.5, 0.3333, 0.5, 0.2917, 0.625, 0.2083, 0.5833, 0.2083, 0.5833, 0.1667, 0.625, 0.1667, 0.625, 0.2083, 0.625, 0.1667, 0.6667, 0.1667, 0.6667, 0.2083, 0.625, 0.2083, 0.6667, 0.2083, 0.6667, 0.25, 0.625, 0.25, 0.625, 0.2083, 0.625, 0.25, 0.5833, 0.25, 0.5833, 0.2083, 0.625, 0.2917, 0.5833, 0.2917, 0.5833, 0.25, 0.625, 0.25, 0.625, 0.2917, 0.625, 0.25, 0.6667, 0.25, 0.6667, 0.2917, 0.625, 0.2917, 0.6667, 0.2917, 0.6667, 0.3333, 0.625, 0.3333, 0.625, 0.2917, 0.625, 0.3333, 0.5833, 0.3333, 0.5833, 0.2917, 0.4583, 0.2083, 0.4583, 0.1667, 0.5, 0.1667, 0.5, 0.2083, 0.4583, 0.2083, 0.5, 0.2083, 0.5, 0.25, 0.4583, 0.25, 0.4583, 0.2083, 0.4583, 0.25, 0.4167, 0.25, 0.4167, 0.2083, 0.4583, 0.2083, 0.4167, 0.2083, 0.4167, 0.1667, 0.4583, 0.1667, 0.375, 0.2083, 0.375, 0.1667, 0.4167, 0.1667, 0.4167, 0.2083, 0.375, 0.2083, 0.4167, 0.2083, 0.4167, 0.25, 0.375, 0.25, 0.375, 0.2083, 0.375, 0.25, 0.3333, 0.25, 0.3333, 0.2083, 0.375, 0.2083, 0.3333, 0.2083, 0.3333, 0.1667, 0.375, 0.1667, 0.4583, 0.2917, 0.4583, 0.25, 0.5, 0.25, 0.5, 0.2917, 0.4583, 0.2917, 0.5, 0.2917, 0.5, 0.3333, 0.4583, 0.3333, 0.4583, 0.2917, 0.4583, 0.3333, 0.4167, 0.3333, 0.4167, 0.2917, 0.4583, 0.2917, 0.4167, 0.2917, 0.4167, 0.25, 0.4583, 0.25, 0.375, 0.2917, 0.375, 0.25, 0.4167, 0.25, 0.4167, 0.2917, 0.375, 0.2917, 0.4167, 0.2917, 0.4167, 0.3333, 0.375, 0.3333, 0.375, 0.2917, 0.375, 0.3333, 0.3229, 0.3229, 0.3333, 0.2917, 0.375, 0.2917, 0.3333, 0.2917, 0.3333, 0.25, 0.375, 0.25, 0.4583, 0.125, 0.5, 0.125, 0.5, 0.1667, 0.4583, 0.1667, 0.4583, 0.125, 0.4583, 0.1667, 0.4167, 0.1667, 0.4167, 0.125, 0.4583, 0.125, 0.4167, 0.125, 0.4167, 0.08333, 0.4583, 0.08333, 0.4583, 0.125, 0.4583, 0.08333, 0.5, 0.08333, 0.5, 0.125, 0.4583, 0.04167, 0.5, 0.04167, 0.5, 0.08333, 0.4583, 0.08333, 0.4583, 0.04167, 0.4583, 0.08333, 0.4167, 0.08333, 0.4167, 0.04167, 0.4583, 0.04167, 0.4167, 0.04167, 0.4167, 4.948e-09, 0.4583, 7.373e-09, 0.4583, 0.04167, 0.4583, 7.373e-09, 0.5, 9.74e-09, 0.5, 0.04167, 0.375, 0.125, 0.4167, 0.125, 0.4167, 0.1667, 0.375, 0.1667, 0.375, 0.125, 0.375, 0.1667, 0.3333, 0.1667, 0.3333, 0.125, 0.375, 0.125, 0.3333, 0.125, 0.3333, 0.08333, 0.375, 0.08333, 0.375, 0.125, 0.375, 0.08333, 0.4167, 0.08333, 0.4167, 0.125, 0.375, 0.04167, 0.4167, 0.04167, 0.4167, 0.08333, 0.375, 0.08333, 0.375, 0.04167, 0.375, 0.08333, 0.3333, 0.08333, 0.3333, 0.04167, 0.375, 0.04167, 0.3333, 0.04167, 0.3333, 0.0, 0.375, 2.484e-09, 0.375, 0.04167, 0.375, 2.484e-09, 0.4167, 4.948e-09, 0.4167, 0.04167, 0.5417, 0.125, 0.5417, 0.1667, 0.5, 0.1667, 0.5, 0.125, 0.5417, 0.125, 0.5, 0.125, 0.5, 0.08333, 0.5417, 0.08333, 0.5417, 0.125, 0.5417, 0.08333, 0.5833, 0.08333, 0.5833, 0.125, 0.5417, 0.125, 0.5833, 0.125, 0.5833, 0.1667, 0.5417, 0.1667, 0.625, 0.125, 0.625, 0.1667, 0.5833, 0.1667, 0.5833, 0.125, 0.625, 0.125, 0.5833, 0.125, 0.5833, 0.08333, 0.625, 0.08333, 0.625, 0.125, 0.625, 0.08333, 0.6667, 0.08333, 0.6667, 0.125, 0.625, 0.125, 0.6667, 0.125, 0.6667, 0.1667, 0.625, 0.1667, 0.5417, 0.04167, 0.5417, 0.08333, 0.5, 0.08333, 0.5, 0.04167, 0.5417, 0.04167, 0.5, 0.04167, 0.5, 9.74e-09, 0.5417, 1.203e-08, 0.5417, 0.04167, 0.5417, 1.203e-08, 0.5833, 1.426e-08, 0.5833, 0.04167, 0.5417, 0.04167, 0.5833, 0.04167, 0.5833, 0.08333, 0.5417, 0.08333, 0.625, 0.04167, 0.625, 0.08333, 0.5833, 0.08333, 0.5833, 0.04167, 0.625, 0.04167, 0.5833, 0.04167, 0.5833, 1.426e-08, 0.625, 1.645e-08, 0.625, 0.04167, 0.625, 1.645e-08, 0.6667, 1.863e-08, 0.6667, 0.04167, 0.625, 0.04167, 0.6667, 0.04167, 0.6667, 0.08333, 0.625, 0.08333, 0.125, 0.2083, 0.125, 0.1667, 0.1667, 0.1667, 0.1667, 0.2083, 0.125, 0.2083, 0.1667, 0.2083, 0.1667, 0.25, 0.125, 0.25, 0.125, 0.2083, 0.125, 0.25, 0.08333, 0.25, 0.08333, 0.2083, 0.125, 0.2083, 0.08333, 0.2083, 0.08333, 0.1667, 0.125, 0.1667, 0.04167, 0.2083, 0.04167, 0.1667, 0.08333, 0.1667, 0.08333, 0.2083, 0.04167, 0.2083, 0.08333, 0.2083, 0.08333, 0.25, 0.04167, 0.25, 0.04167, 0.2083, 0.04167, 0.25, 2.235e-08, 0.25, 1.863e-08, 0.2083, 0.04167, 0.2083, 1.863e-08, 0.2083, 1.49e-08, 0.1667, 0.04167, 0.1667, 0.125, 0.2917, 0.125, 0.25, 0.1667, 0.25, 0.1667, 0.2917, 0.125, 0.2917, 0.1667, 0.2917, 0.1667, 0.3333, 0.125, 0.3333, 0.125, 0.2917, 0.125, 0.3333, 0.08333, 0.3333, 0.08333, 0.2917, 0.125, 0.2917, 0.08333, 0.2917, 0.08333, 0.25, 0.125, 0.25, 0.04167, 0.2917, 0.04167, 0.25, 0.08333, 0.25, 0.08333, 0.2917, 0.04167, 0.2917, 0.08333, 0.2917, 0.08333, 0.3333, 0.04167, 0.3333, 0.04167, 0.2917, 0.04167, 0.3333, 2.98e-08, 0.3333, 2.608e-08, 0.2917, 0.04167, 0.2917, 2.608e-08, 0.2917, 2.235e-08, 0.25, 0.04167, 0.25, 0.125, 0.125, 0.1667, 0.125, 0.1667, 0.1667, 0.125, 0.1667, 0.125, 0.125, 0.125, 0.1667, 0.08333, 0.1667, 0.08333, 0.125, 0.125, 0.125, 0.08333, 0.125, 0.08333, 0.08333, 0.125, 0.08333, 0.125, 0.125, 0.125, 0.08333, 0.1667, 0.08333, 0.1667, 0.125, 0.125, 0.04167, 0.1667, 0.04167, 0.1667, 0.08333, 0.125, 0.08333, 0.125, 0.04167, 0.125, 0.08333, 0.08333, 0.08333, 0.08333, 0.04167, 0.125, 0.04167, 0.08333, 0.04167, 0.08333, 9.75e-08, 0.125, 8.11e-08, 0.125, 0.04167, 0.125, 8.11e-08, 0.1667, 6.477e-08, 0.1667, 0.04167, 0.04167, 0.125, 0.08333, 0.125, 0.08333, 0.1667, 0.04167, 0.1667, 0.04167, 0.125, 0.04167, 0.1667, 1.49e-08, 0.1667, 1.118e-08, 0.125, 0.04167, 0.125, 1.118e-08, 0.125, 7.451e-09, 0.08333, 0.04167, 0.08333, 0.04167, 0.125, 0.04167, 0.08333, 0.08333, 0.08333, 0.08333, 0.125, 0.04167, 0.04167, 0.08333, 0.04167, 0.08333, 0.08333, 0.04167, 0.08333, 0.04167, 0.04167, 0.04167, 0.08333, 7.451e-09, 0.08333, 3.725e-09, 0.04167, 0.04167, 0.04167, 3.725e-09, 0.04167, 0.0, 1.304e-07, 0.04167, 1.139e-07, 0.04167, 0.04167, 0.04167, 1.139e-07, 0.08333, 9.75e-08, 0.08333, 0.04167, 0.2083, 0.125, 0.2083, 0.1667, 0.1667, 0.1667, 0.1667, 0.125, 0.2083, 0.125, 0.1667, 0.125, 0.1667, 0.08333, 0.2083, 0.08333, 0.2083, 0.125, 0.2083, 0.08333, 0.25, 0.08333, 0.25, 0.125, 0.2083, 0.125, 0.25, 0.125, 0.25, 0.1667, 0.2083, 0.1667, 0.2917, 0.125, 0.2917, 0.1667, 0.25, 0.1667, 0.25, 0.125, 0.2917, 0.125, 0.25, 0.125, 0.25, 0.08333, 0.2917, 0.08333, 0.2917, 0.125, 0.2917, 0.08333, 0.3333, 0.08333, 0.3333, 0.125, 0.2917, 0.125, 0.3333, 0.125, 0.3333, 0.1667, 0.2917, 0.1667, 0.2083, 0.04167, 0.2083, 0.08333, 0.1667, 0.08333, 0.1667, 0.04167, 0.2083, 0.04167, 0.1667, 0.04167, 0.1667, 6.477e-08, 0.2083, 4.851e-08, 0.2083, 0.04167, 0.2083, 4.851e-08, 0.25, 3.231e-08, 0.25, 0.04167, 0.2083, 0.04167, 0.25, 0.04167, 0.25, 0.08333, 0.2083, 0.08333, 0.2917, 0.04167, 0.2917, 0.08333, 0.25, 0.08333, 0.25, 0.04167, 0.2917, 0.04167, 0.25, 0.04167, 0.25, 3.231e-08, 0.2917, 1.614e-08, 0.2917, 0.04167, 0.2917, 1.614e-08, 0.3333, 0.0, 0.3333, 0.04167, 0.2917, 0.04167, 0.3333, 0.04167, 0.3333, 0.08333, 0.2917, 0.08333, 0.2083, 0.2083, 0.1667, 0.2083, 0.1667, 0.1667, 0.2083, 0.1667, 0.2083, 0.2083, 0.2083, 0.1667, 0.25, 0.1667, 0.25, 0.2083, 0.2083, 0.2083, 0.25, 0.2083, 0.25, 0.25, 0.2083, 0.25, 0.2083, 0.2083, 0.2083, 0.25, 0.1667, 0.25, 0.1667, 0.2083, 0.2083, 0.2917, 0.1667, 0.2917, 0.1667, 0.25, 0.2083, 0.25, 0.2083, 0.2917, 0.2083, 0.25, 0.25, 0.25, 0.25, 0.2917, 0.2083, 0.2917, 0.25, 0.2917, 0.25, 0.3333, 0.2083, 0.3333, 0.2083, 0.2917, 0.2083, 0.3333, 0.1667, 0.3333, 0.1667, 0.2917, 0.2917, 0.2083, 0.25, 0.2083, 0.25, 0.1667, 0.2917, 0.1667, 0.2917, 0.2083, 0.2917, 0.1667, 0.3333, 0.1667, 0.3333, 0.2083, 0.2917, 0.2083, 0.3333, 0.2083, 0.3333, 0.25, 0.2917, 0.25, 0.2917, 0.2083, 0.2917, 0.25, 0.25, 0.25, 0.25, 0.2083, 0.2917, 0.2917, 0.25, 0.2917, 0.25, 0.25, 0.2917, 0.25, 0.2917, 0.2917, 0.2917, 0.25, 0.3333, 0.25, 0.3333, 0.2917, 0.2917, 0.2917, 0.3333, 0.2917, 0.3333, 0.3333, 0.2917, 0.3333, 0.2917, 0.2917, 0.2917, 0.3333, 0.25, 0.3333, 0.25, 0.2917, 0.875, 0.2083, 0.8333, 0.2083, 0.8333, 0.1667, 0.875, 0.1667, 0.875, 0.2083, 0.875, 0.1667, 0.9167, 0.1667, 0.9167, 0.2083, 0.875, 0.2083, 0.9167, 0.2083, 0.9167, 0.25, 0.875, 0.25, 0.875, 0.2083, 0.875, 0.25, 0.8333, 0.25, 0.8333, 0.2083, 0.875, 0.2917, 0.8333, 0.2917, 0.8333, 0.25, 0.875, 0.25, 0.875, 0.2917, 0.875, 0.25, 0.9167, 0.25, 0.9167, 0.2917, 0.875, 0.2917, 0.9167, 0.2917, 0.9167, 0.3333, 0.875, 0.3333, 0.875, 0.2917, 0.875, 0.3333, 0.8333, 0.3333, 0.8333, 0.2917, 0.9583, 0.2083, 0.9167, 0.2083, 0.9167, 0.1667, 0.9583, 0.1667, 0.9583, 0.2083, 0.9583, 0.1667, 1.0, 0.1667, 1.0, 0.2083, 0.9583, 0.2083, 1.0, 0.2083, 1.0, 0.25, 0.9583, 0.25, 0.9583, 0.2083, 0.9583, 0.25, 0.9167, 0.25, 0.9167, 0.2083, 0.9583, 0.2917, 0.9167, 0.2917, 0.9167, 0.25, 0.9583, 0.25, 0.9583, 0.2917, 0.9583, 0.25, 1.0, 0.25, 1.0, 0.2917, 0.9583, 0.2917, 1.0, 0.2917, 1.0, 0.3333, 0.9583, 0.3333, 0.9583, 0.2917, 0.9583, 0.3333, 0.9167, 0.3333, 0.9167, 0.2917, 0.7917, 0.2083, 0.7917, 0.1667, 0.8333, 0.1667, 0.8333, 0.2083, 0.7917, 0.2083, 0.8333, 0.2083, 0.8333, 0.25, 0.7917, 0.25, 0.7917, 0.2083, 0.7917, 0.25, 0.75, 0.25, 0.75, 0.2083, 0.7917, 0.2083, 0.75, 0.2083, 0.75, 0.1667, 0.7917, 0.1667, 0.7083, 0.2083, 0.7083, 0.1667, 0.75, 0.1667, 0.75, 0.2083, 0.7083, 0.2083, 0.75, 0.2083, 0.75, 0.25, 0.7083, 0.25, 0.7083, 0.2083, 0.7083, 0.25, 0.6667, 0.25, 0.6667, 0.2083, 0.7083, 0.2083, 0.6667, 0.2083, 0.6667, 0.1667, 0.7083, 0.1667, 0.7917, 0.2917, 0.7917, 0.25, 0.8333, 0.25, 0.8333, 0.2917, 0.7917, 0.2917, 0.8333, 0.2917, 0.8333, 0.3333, 0.7917, 0.3333, 0.7917, 0.2917, 0.7917, 0.3333, 0.75, 0.3333, 0.75, 0.2917, 0.7917, 0.2917, 0.75, 0.2917, 0.75, 0.25, 0.7917, 0.25, 0.7083, 0.2917, 0.7083, 0.25, 0.75, 0.25, 0.75, 0.2917, 0.7083, 0.2917, 0.75, 0.2917, 0.75, 0.3333, 0.7083, 0.3333, 0.7083, 0.2917, 0.7083, 0.3333, 0.6667, 0.3333, 0.6667, 0.2917, 0.7083, 0.2917, 0.6667, 0.2917, 0.6667, 0.25, 0.7083, 0.25, 0.7917, 0.125, 0.8333, 0.125, 0.8333, 0.1667, 0.7917, 0.1667, 0.7917, 0.125, 0.7917, 0.1667, 0.75, 0.1667, 0.75, 0.125, 0.7917, 0.125, 0.75, 0.125, 0.75, 0.08333, 0.7917, 0.08333, 0.7917, 0.125, 0.7917, 0.08333, 0.8333, 0.08333, 0.8333, 0.125, 0.7917, 0.04167, 0.8333, 0.04167, 0.8333, 0.08333, 0.7917, 0.08333, 0.7917, 0.04167, 0.7917, 0.08333, 0.75, 0.08333, 0.75, 0.04167, 0.7917, 0.04167, 0.75, 0.04167, 0.75, 6.706e-08, 0.7917, 5.588e-08, 0.7917, 0.04167, 0.7917, 5.588e-08, 0.8333, 4.47e-08, 0.8333, 0.04167, 0.7083, 0.125, 0.75, 0.125, 0.75, 0.1667, 0.7083, 0.1667, 0.7083, 0.125, 0.7083, 0.1667, 0.6667, 0.1667, 0.6667, 0.125, 0.7083, 0.125, 0.6667, 0.125, 0.6667, 0.08333, 0.7083, 0.08333, 0.7083, 0.125, 0.7083, 0.08333, 0.75, 0.08333, 0.75, 0.125, 0.7083, 0.04167, 0.75, 0.04167, 0.75, 0.08333, 0.7083, 0.08333, 0.7083, 0.04167, 0.7083, 0.08333, 0.6667, 0.08333, 0.6667, 0.04167, 0.7083, 0.04167, 0.6667, 0.04167, 0.6667, 8.941e-08, 0.7083, 7.823e-08, 0.7083, 0.04167, 0.7083, 7.823e-08, 0.75, 6.706e-08, 0.75, 0.04167, 0.875, 0.125, 0.875, 0.1667, 0.8333, 0.1667, 0.8333, 0.125, 0.875, 0.125, 0.8333, 0.125, 0.8333, 0.08333, 0.875, 0.08333, 0.875, 0.125, 0.875, 0.08333, 0.9167, 0.08333, 0.9167, 0.125, 0.875, 0.125, 0.9167, 0.125, 0.9167, 0.1667, 0.875, 0.1667, 0.9583, 0.125, 0.9583, 0.1667, 0.9167, 0.1667, 0.9167, 0.125, 0.9583, 0.125, 0.9167, 0.125, 0.9167, 0.08333, 0.9583, 0.08333, 0.9583, 0.125, 0.9583, 0.08333, 1.0, 0.08333, 1.0, 0.125, 0.9583, 0.125, 1.0, 0.125, 1.0, 0.1667, 0.9583, 0.1667, 0.875, 0.04167, 0.875, 0.08333, 0.8333, 0.08333, 0.8333, 0.04167, 0.875, 0.04167, 0.8333, 0.04167, 0.8333, 4.47e-08, 0.875, 3.353e-08, 0.875, 0.04167, 0.875, 3.353e-08, 0.9167, 2.235e-08, 0.9167, 0.04167, 0.875, 0.04167, 0.9167, 0.04167, 0.9167, 0.08333, 0.875, 0.08333, 0.9583, 0.04167, 0.9583, 0.08333, 0.9167, 0.08333, 0.9167, 0.04167, 0.9583, 0.04167, 0.9167, 0.04167, 0.9167, 2.235e-08, 0.9583, 1.118e-08, 0.9583, 0.04167, 0.9583, 1.118e-08, 1.0, 0.0, 1.0, 0.04167, 0.9583, 0.04167, 1.0, 0.04167, 1.0, 0.08333, 0.9583, 0.08333, 0.4583, 0.4583, 0.5, 0.4583, 0.5, 0.5, 0.4583, 0.5, 0.4583, 0.4583, 0.4583, 0.5, 0.4167, 0.5, 0.4167, 0.4583, 0.4583, 0.4583, 0.4167, 0.4583, 0.4167, 0.4167, 0.4583, 0.4167, 0.4583, 0.4583, 0.4583, 0.4167, 0.5, 0.4167, 0.5, 0.4583, 0.4583, 0.375, 0.5, 0.375, 0.5, 0.4167, 0.4583, 0.4167, 0.4583, 0.375, 0.4583, 0.4167, 0.4167, 0.4167, 0.4167, 0.375, 0.4583, 0.375, 0.4167, 0.375, 0.4167, 0.3333, 0.4583, 0.3333, 0.4583, 0.375, 0.4583, 0.3333, 0.5, 0.3333, 0.5, 0.375, 0.375, 0.4583, 0.4167, 0.4583, 0.4167, 0.5, 0.375, 0.5, 0.375, 0.4583, 0.375, 0.5, 0.3333, 0.5, 0.3333, 0.4583, 0.375, 0.4583, 0.3333, 0.4583, 0.3333, 0.4167, 0.375, 0.4167, 0.375, 0.4583, 0.375, 0.4167, 0.4167, 0.4167, 0.4167, 0.4583, 0.375, 0.375, 0.4167, 0.375, 0.4167, 0.4167, 0.375, 0.4167, 0.375, 0.375, 0.375, 0.4167, 0.3333, 0.4167, 0.3333, 0.375, 0.375, 0.375, 0.3333, 0.375, 0.3229, 0.3229, 0.375, 0.3333, 0.375, 0.375, 0.375, 0.3333, 0.4167, 0.3333, 0.4167, 0.375, 0.5417, 0.4583, 0.5417, 0.5, 0.5, 0.5, 0.5, 0.4583, 0.5417, 0.4583, 0.5, 0.4583, 0.5, 0.4167, 0.5417, 0.4167, 0.5417, 0.4583, 0.5417, 0.4167, 0.5833, 0.4167, 0.5833, 0.4583, 0.5417, 0.4583, 0.5833, 0.4583, 0.5833, 0.5, 0.5417, 0.5, 0.625, 0.4583, 0.625, 0.5, 0.5833, 0.5, 0.5833, 0.4583, 0.625, 0.4583, 0.5833, 0.4583, 0.5833, 0.4167, 0.625, 0.4167, 0.625, 0.4583, 0.625, 0.4167, 0.6667, 0.4167, 0.6667, 0.4583, 0.625, 0.4583, 0.6667, 0.4583, 0.6667, 0.5, 0.625, 0.5, 0.5417, 0.375, 0.5417, 0.4167, 0.5, 0.4167, 0.5, 0.375, 0.5417, 0.375, 0.5, 0.375, 0.5, 0.3333, 0.5417, 0.3333, 0.5417, 0.375, 0.5417, 0.3333, 0.5833, 0.3333, 0.5833, 0.375, 0.5417, 0.375, 0.5833, 0.375, 0.5833, 0.4167, 0.5417, 0.4167, 0.625, 0.375, 0.625, 0.4167, 0.5833, 0.4167, 0.5833, 0.375, 0.625, 0.375, 0.5833, 0.375, 0.5833, 0.3333, 0.625, 0.3333, 0.625, 0.375, 0.625, 0.3333, 0.6667, 0.3333, 0.6667, 0.375, 0.625, 0.375, 0.6667, 0.375, 0.6667, 0.4167, 0.625, 0.4167, 0.5417, 0.5417, 0.5, 0.5417, 0.5, 0.5, 0.5417, 0.5, 0.5417, 0.5417, 0.5417, 0.5, 0.5833, 0.5, 0.5833, 0.5417, 0.5417, 0.5417, 0.5833, 0.5417, 0.5833, 0.5833, 0.5417, 0.5833, 0.5417, 0.5417, 0.5417, 0.5833, 0.5, 0.5833, 0.5, 0.5417, 0.5417, 0.625, 0.5, 0.625, 0.5, 0.5833, 0.5417, 0.5833, 0.5417, 0.625, 0.5417, 0.5833, 0.5833, 0.5833, 0.5833, 0.625, 0.5417, 0.625, 0.5833, 0.625, 0.5833, 0.6667, 0.5417, 0.6667, 0.5417, 0.625, 0.5417, 0.6667, 0.5, 0.6667, 0.5, 0.625, 0.625, 0.5417, 0.5833, 0.5417, 0.5833, 0.5, 0.625, 0.5, 0.625, 0.5417, 0.625, 0.5, 0.6667, 0.5, 0.6667, 0.5417, 0.625, 0.5417, 0.6667, 0.5417, 0.6667, 0.5833, 0.625, 0.5833, 0.625, 0.5417, 0.625, 0.5833, 0.5833, 0.5833, 0.5833, 0.5417, 0.625, 0.625, 0.5833, 0.625, 0.5833, 0.5833, 0.625, 0.5833, 0.625, 0.625, 0.625, 0.5833, 0.6667, 0.5833, 0.6667, 0.625, 0.625, 0.625, 0.6667, 0.625, 0.6667, 0.6667, 0.625, 0.6667, 0.625, 0.625, 0.625, 0.6667, 0.5833, 0.6667, 0.5833, 0.625, 0.4583, 0.5417, 0.4583, 0.5, 0.5, 0.5, 0.5, 0.5417, 0.4583, 0.5417, 0.5, 0.5417, 0.5, 0.5833, 0.4583, 0.5833, 0.4583, 0.5417, 0.4583, 0.5833, 0.4167, 0.5833, 0.4167, 0.5417, 0.4583, 0.5417, 0.4167, 0.5417, 0.4167, 0.5, 0.4583, 0.5, 0.375, 0.5417, 0.375, 0.5, 0.4167, 0.5, 0.4167, 0.5417, 0.375, 0.5417, 0.4167, 0.5417, 0.4167, 0.5833, 0.375, 0.5833, 0.375, 0.5417, 0.375, 0.5833, 0.3333, 0.5833, 0.3333, 0.5417, 0.375, 0.5417, 0.3333, 0.5417, 0.3333, 0.5, 0.375, 0.5, 0.4583, 0.625, 0.4583, 0.5833, 0.5, 0.5833, 0.5, 0.625, 0.4583, 0.625, 0.5, 0.625, 0.5, 0.6667, 0.4583, 0.6667, 0.4583, 0.625, 0.4583, 0.6667, 0.4167, 0.6667, 0.4167, 0.625, 0.4583, 0.625, 0.4167, 0.625, 0.4167, 0.5833, 0.4583, 0.5833, 0.375, 0.625, 0.375, 0.5833, 0.4167, 0.5833, 0.4167, 0.625, 0.375, 0.625, 0.4167, 0.625, 0.4167, 0.6667, 0.375, 0.6667, 0.375, 0.625, 0.375, 0.6667, 0.3333, 0.6667, 0.3333, 0.625, 0.375, 0.625, 0.3333, 0.625, 0.3333, 0.5833, 0.375, 0.5833])
me_cube.materials.append(mat_material)
me_cube.use_remesh_preserve_volume = False
me_cube.use_remesh_preserve_attributes = False
me_cube.use_mirror_vertex_groups = False
me_cube.update()

# ---- objects
ob_cube = bpy.data.objects.new('Cube', me_cube)
ob_lamp = bpy.data.objects.new('Lamp', light_lamp)
ob_camera = bpy.data.objects.new('Camera', cam_camera)

# ---- transforms, parenting, visibility, modifiers, constraints
ob_cube.location = (0.0, 0.0, 0.0)
ob_cube.lock_rotations_4d = False
ob_cube.empty_display_type = 'ARROWS'
ob_cube.lineart.crease_threshold = 0.0
ob_lamp.location = (1.615, 1.005, 1.731)
ob_lamp.rotation_euler = (0.6503, 0.05522, 1.866)
ob_lamp.lock_rotations_4d = False
ob_lamp.empty_display_type = 'ARROWS'
ob_lamp.color = (0.0, 0.0, 0.0, 0.0)
ob_lamp.lineart.crease_threshold = 0.0
ob_camera.location = (7.481, -6.508, 5.344)
ob_camera.rotation_euler = (1.109, 0.01082, 0.8149)
ob_camera.lock_rotations_4d = False
ob_camera.empty_display_type = 'ARROWS'
ob_camera.color = (0.0, 0.0, 0.0, 0.0)
ob_camera.display_type = 'WIRE'
ob_camera.lineart.crease_threshold = 0.0

# ---- collection membership
col_collection_1.objects.link(ob_cube)
col_collection_1.objects.link(ob_lamp)
col_collection_1.objects.link(ob_camera)

# ---- scene / render settings (as saved in the file)
scene.camera = ob_camera
scene.frame_start = 1; scene.frame_end = 250; scene.frame_set(297)
scene.render.engine = 'BLENDER_EEVEE_NEXT'
scene.render.resolution_percentage = 50
scene.render.dither_intensity = 0.0
scene.cycles.use_denoising = False
scene.cycles.samples = 10
scene.cycles.sampling_pattern = 'TABULATED_SOBOL'
scene.cycles.light_sampling_threshold = 0.0
scene.cycles.use_adaptive_sampling = False
scene.cycles.use_light_tree = False
scene.cycles.blur_glossy = 0.0
scene.cycles.pixel_filter_type = 'GAUSSIAN'
scene.cycles.sample_clamp_indirect = 0.0
scene.view_settings.view_transform = 'Standard'
bpy.context.view_layer.update()
